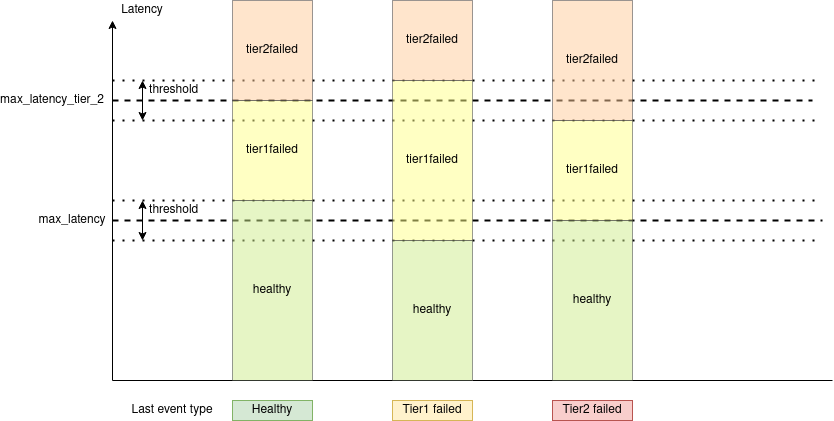

The diagram above was exported from draw.io. Its source (the exported page's mxGraphModel, read from the mxfile embedded in the PNG):
<mxGraphModel dx="796" dy="492" grid="1" gridSize="10" guides="1" tooltips="1" connect="1" arrows="1" fold="1" page="1" pageScale="1" pageWidth="850" pageHeight="1100" math="0" shadow="0">
  <root>
    <mxCell id="0" />
    <mxCell id="1" parent="0" />
    <mxCell id="UnkQ8u1s-a72SA3zEJEk-1" value="" style="endArrow=classic;html=1;" parent="1" edge="1">
      <mxGeometry width="50" height="50" relative="1" as="geometry">
        <mxPoint x="120" y="400" as="sourcePoint" />
        <mxPoint x="120" y="40" as="targetPoint" />
      </mxGeometry>
    </mxCell>
    <mxCell id="UnkQ8u1s-a72SA3zEJEk-2" value="" style="endArrow=none;html=1;endFill=0;" parent="1" edge="1">
      <mxGeometry width="50" height="50" relative="1" as="geometry">
        <mxPoint x="120" y="400" as="sourcePoint" />
        <mxPoint x="840" y="400" as="targetPoint" />
      </mxGeometry>
    </mxCell>
    <mxCell id="UnkQ8u1s-a72SA3zEJEk-3" value="Latency" style="text;html=1;strokeColor=none;fillColor=none;align=center;verticalAlign=middle;whiteSpace=wrap;rounded=0;" parent="1" vertex="1">
      <mxGeometry x="130" y="20" width="40" height="20" as="geometry" />
    </mxCell>
    <mxCell id="UnkQ8u1s-a72SA3zEJEk-5" value="max_latency" style="text;html=1;strokeColor=none;fillColor=none;align=center;verticalAlign=middle;whiteSpace=wrap;rounded=0;" parent="1" vertex="1">
      <mxGeometry x="60" y="230" width="40" height="20" as="geometry" />
    </mxCell>
    <mxCell id="UnkQ8u1s-a72SA3zEJEk-7" value="" style="endArrow=none;dashed=1;html=1;strokeWidth=2;" parent="1" edge="1">
      <mxGeometry width="50" height="50" relative="1" as="geometry">
        <mxPoint x="120" y="240" as="sourcePoint" />
        <mxPoint x="830" y="240" as="targetPoint" />
      </mxGeometry>
    </mxCell>
    <mxCell id="UnkQ8u1s-a72SA3zEJEk-8" value="max_latency_tier_2" style="text;html=1;strokeColor=none;fillColor=none;align=center;verticalAlign=middle;whiteSpace=wrap;rounded=0;" parent="1" vertex="1">
      <mxGeometry x="40" y="110" width="40" height="20" as="geometry" />
    </mxCell>
    <mxCell id="UnkQ8u1s-a72SA3zEJEk-9" value="" style="endArrow=none;dashed=1;html=1;strokeWidth=2;" parent="1" edge="1">
      <mxGeometry width="50" height="50" relative="1" as="geometry">
        <mxPoint x="120" y="120" as="sourcePoint" />
        <mxPoint x="820" y="120" as="targetPoint" />
      </mxGeometry>
    </mxCell>
    <mxCell id="UnkQ8u1s-a72SA3zEJEk-16" value="" style="endArrow=none;dashed=1;html=1;strokeWidth=2;dashPattern=1 4;" parent="1" edge="1">
      <mxGeometry width="50" height="50" relative="1" as="geometry">
        <mxPoint x="120" y="220" as="sourcePoint" />
        <mxPoint x="830" y="220" as="targetPoint" />
      </mxGeometry>
    </mxCell>
    <mxCell id="UnkQ8u1s-a72SA3zEJEk-17" value="" style="endArrow=none;dashed=1;html=1;strokeWidth=2;dashPattern=1 4;" parent="1" edge="1">
      <mxGeometry width="50" height="50" relative="1" as="geometry">
        <mxPoint x="120" y="260" as="sourcePoint" />
        <mxPoint x="830" y="260" as="targetPoint" />
      </mxGeometry>
    </mxCell>
    <mxCell id="UnkQ8u1s-a72SA3zEJEk-18" value="" style="endArrow=classic;startArrow=classic;html=1;strokeWidth=1;" parent="1" edge="1">
      <mxGeometry width="50" height="50" relative="1" as="geometry">
        <mxPoint x="150" y="260" as="sourcePoint" />
        <mxPoint x="150" y="220" as="targetPoint" />
      </mxGeometry>
    </mxCell>
    <mxCell id="UnkQ8u1s-a72SA3zEJEk-19" value="&amp;nbsp;threshold" style="text;html=1;strokeColor=none;fillColor=none;align=center;verticalAlign=middle;whiteSpace=wrap;rounded=0;" parent="1" vertex="1">
      <mxGeometry x="160" y="220" width="40" height="20" as="geometry" />
    </mxCell>
    <mxCell id="UnkQ8u1s-a72SA3zEJEk-20" value="" style="endArrow=none;dashed=1;html=1;strokeWidth=2;dashPattern=1 4;" parent="1" edge="1">
      <mxGeometry width="50" height="50" relative="1" as="geometry">
        <mxPoint x="120" y="100" as="sourcePoint" />
        <mxPoint x="830" y="100" as="targetPoint" />
      </mxGeometry>
    </mxCell>
    <mxCell id="UnkQ8u1s-a72SA3zEJEk-21" value="" style="endArrow=none;dashed=1;html=1;strokeWidth=2;dashPattern=1 4;" parent="1" edge="1">
      <mxGeometry width="50" height="50" relative="1" as="geometry">
        <mxPoint x="120" y="140" as="sourcePoint" />
        <mxPoint x="830" y="140" as="targetPoint" />
      </mxGeometry>
    </mxCell>
    <mxCell id="UnkQ8u1s-a72SA3zEJEk-24" value="&lt;div&gt;Healthy&lt;/div&gt;" style="text;html=1;strokeColor=#82b366;fillColor=#d5e8d4;align=center;verticalAlign=middle;whiteSpace=wrap;rounded=0;" parent="1" vertex="1">
      <mxGeometry x="240" y="420" width="80" height="20" as="geometry" />
    </mxCell>
    <mxCell id="UnkQ8u1s-a72SA3zEJEk-25" value="Tier1 failed" style="text;html=1;strokeColor=#d6b656;fillColor=#fff2cc;align=center;verticalAlign=middle;whiteSpace=wrap;rounded=0;" parent="1" vertex="1">
      <mxGeometry x="400" y="420" width="80" height="20" as="geometry" />
    </mxCell>
    <mxCell id="UnkQ8u1s-a72SA3zEJEk-26" value="Tier2 failed" style="text;html=1;strokeColor=#b85450;fillColor=#f8cecc;align=center;verticalAlign=middle;whiteSpace=wrap;rounded=0;" parent="1" vertex="1">
      <mxGeometry x="560" y="420" width="80" height="20" as="geometry" />
    </mxCell>
    <mxCell id="UnkQ8u1s-a72SA3zEJEk-48" value="" style="endArrow=classic;startArrow=classic;html=1;strokeWidth=1;" parent="1" edge="1">
      <mxGeometry width="50" height="50" relative="1" as="geometry">
        <mxPoint x="150" y="140" as="sourcePoint" />
        <mxPoint x="150" y="100" as="targetPoint" />
      </mxGeometry>
    </mxCell>
    <mxCell id="UnkQ8u1s-a72SA3zEJEk-49" value="&amp;nbsp;threshold" style="text;html=1;strokeColor=none;fillColor=none;align=center;verticalAlign=middle;whiteSpace=wrap;rounded=0;" parent="1" vertex="1">
      <mxGeometry x="160" y="100" width="40" height="20" as="geometry" />
    </mxCell>
    <mxCell id="XKDskwmxpuMTnUBMMub6-1" value="&lt;div&gt;healthy&lt;/div&gt;" style="rounded=0;whiteSpace=wrap;html=1;strokeColor=#36393d;gradientDirection=north;fillColor=#cdeb8b;shadow=0;glass=0;opacity=50;" vertex="1" parent="1">
      <mxGeometry x="240" y="220" width="80" height="180" as="geometry" />
    </mxCell>
    <mxCell id="XKDskwmxpuMTnUBMMub6-2" value="tier1failed" style="rounded=0;whiteSpace=wrap;html=1;strokeColor=#36393d;gradientDirection=north;fillColor=#ffff88;shadow=0;glass=0;opacity=50;" vertex="1" parent="1">
      <mxGeometry x="240" y="120" width="80" height="100" as="geometry" />
    </mxCell>
    <mxCell id="XKDskwmxpuMTnUBMMub6-3" value="tier2failed" style="rounded=0;whiteSpace=wrap;html=1;strokeColor=#36393d;gradientDirection=north;fillColor=#ffcc99;shadow=0;glass=0;opacity=50;" vertex="1" parent="1">
      <mxGeometry x="240" y="20" width="80" height="100" as="geometry" />
    </mxCell>
    <mxCell id="XKDskwmxpuMTnUBMMub6-5" value="&lt;div&gt;healthy&lt;/div&gt;" style="rounded=0;whiteSpace=wrap;html=1;strokeColor=#36393d;gradientDirection=north;fillColor=#cdeb8b;shadow=0;glass=0;opacity=50;" vertex="1" parent="1">
      <mxGeometry x="400" y="260" width="80" height="140" as="geometry" />
    </mxCell>
    <mxCell id="XKDskwmxpuMTnUBMMub6-6" value="tier1failed" style="rounded=0;whiteSpace=wrap;html=1;strokeColor=#36393d;gradientDirection=north;fillColor=#ffff88;shadow=0;glass=0;opacity=50;" vertex="1" parent="1">
      <mxGeometry x="400" y="100" width="80" height="160" as="geometry" />
    </mxCell>
    <mxCell id="XKDskwmxpuMTnUBMMub6-7" value="tier2failed" style="rounded=0;whiteSpace=wrap;html=1;strokeColor=#36393d;gradientDirection=north;fillColor=#ffcc99;shadow=0;glass=0;opacity=50;" vertex="1" parent="1">
      <mxGeometry x="400" y="20" width="80" height="80" as="geometry" />
    </mxCell>
    <mxCell id="XKDskwmxpuMTnUBMMub6-8" value="&lt;div&gt;healthy&lt;/div&gt;" style="rounded=0;whiteSpace=wrap;html=1;strokeColor=#36393d;gradientDirection=north;fillColor=#cdeb8b;shadow=0;glass=0;opacity=50;" vertex="1" parent="1">
      <mxGeometry x="560" y="240" width="80" height="160" as="geometry" />
    </mxCell>
    <mxCell id="XKDskwmxpuMTnUBMMub6-9" value="tier1failed" style="rounded=0;whiteSpace=wrap;html=1;strokeColor=#36393d;gradientDirection=north;fillColor=#ffff88;shadow=0;glass=0;opacity=50;" vertex="1" parent="1">
      <mxGeometry x="560" y="140" width="80" height="100" as="geometry" />
    </mxCell>
    <mxCell id="XKDskwmxpuMTnUBMMub6-10" value="tier2failed" style="rounded=0;whiteSpace=wrap;html=1;strokeColor=#36393d;gradientDirection=north;fillColor=#ffcc99;shadow=0;glass=0;opacity=50;" vertex="1" parent="1">
      <mxGeometry x="560" y="20" width="80" height="120" as="geometry" />
    </mxCell>
    <mxCell id="XKDskwmxpuMTnUBMMub6-11" value="Last event type" style="text;html=1;strokeColor=none;fillColor=none;align=center;verticalAlign=middle;whiteSpace=wrap;rounded=0;shadow=0;glass=0;opacity=50;" vertex="1" parent="1">
      <mxGeometry x="130" y="420" width="100" height="20" as="geometry" />
    </mxCell>
  </root>
</mxGraphModel>